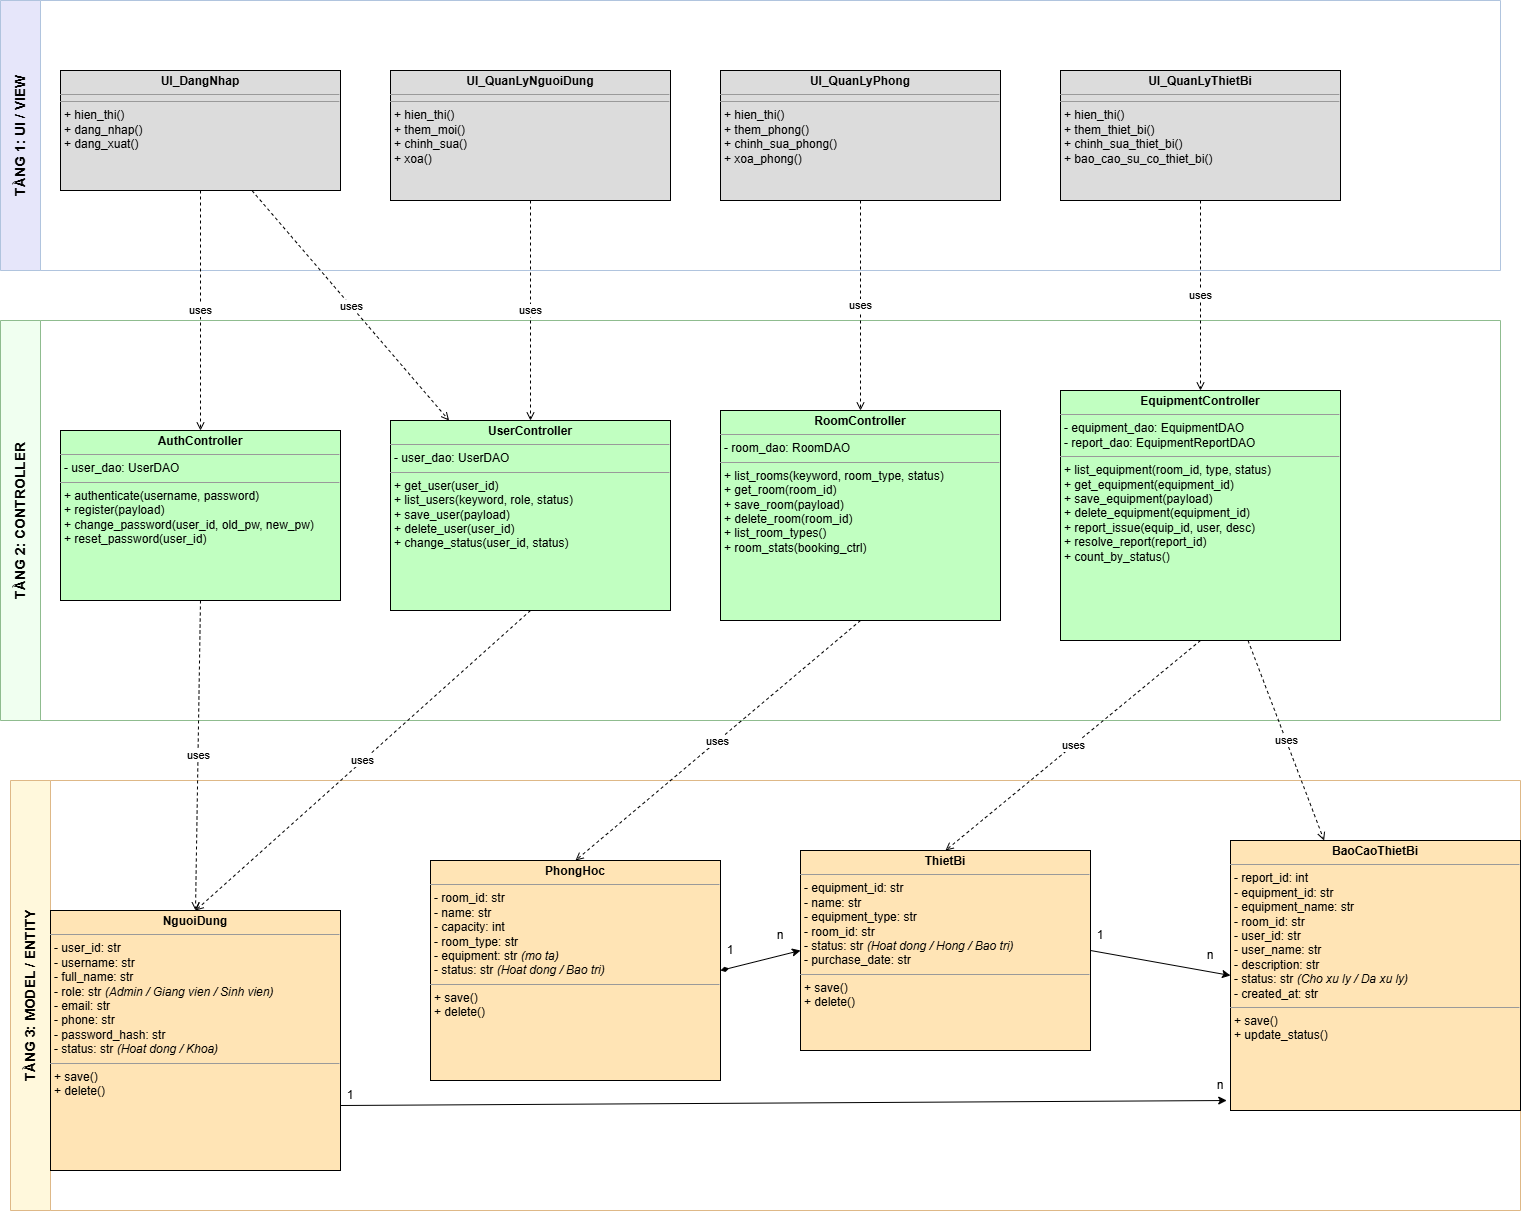

The diagram above was exported from draw.io. Its source (the exported page's mxGraphModel, read from the mxfile embedded in the PNG):
<mxGraphModel dx="2558" dy="1613" grid="1" gridSize="10" guides="1" tooltips="1" connect="1" arrows="1" fold="1" page="1" pageScale="1" pageWidth="850" pageHeight="1100" math="0" shadow="0">
  <root>
    <mxCell id="0" />
    <mxCell id="1" parent="0" />
    <mxCell id="BUqS4y7PDFt-cJlssAz0-1" parent="1" style="swimlane;horizontal=0;whiteSpace=wrap;html=1;fillColor=#E6E6FA;strokeColor=#B0C4DE;fontStyle=1;startSize=40;fontSize=14;" value="TẦNG 1: UI / VIEW" vertex="1">
      <mxGeometry height="270" width="1500" x="30" y="50" as="geometry" />
    </mxCell>
    <mxCell id="BUqS4y7PDFt-cJlssAz0-2" parent="BUqS4y7PDFt-cJlssAz0-1" style="verticalAlign=top;align=left;overflow=fill;fontSize=12;fontFamily=Helvetica;html=1;whiteSpace=wrap;fillColor=#DCDCDC;" value="&lt;p style='margin:0px;margin-top:4px;text-align:center;'&gt;&lt;b&gt;UI_DangNhap&lt;/b&gt;&lt;/p&gt;&lt;hr size='1'/&gt;&lt;hr size='1'/&gt;&lt;p style='margin:0px;margin-left:4px;'&gt;+ hien_thi()&lt;br&gt;+ dang_nhap()&lt;br&gt;+ dang_xuat()&lt;/p&gt;" vertex="1">
      <mxGeometry height="120" width="280" x="60" y="70" as="geometry" />
    </mxCell>
    <mxCell id="BUqS4y7PDFt-cJlssAz0-3" parent="BUqS4y7PDFt-cJlssAz0-1" style="verticalAlign=top;align=left;overflow=fill;fontSize=12;fontFamily=Helvetica;html=1;whiteSpace=wrap;fillColor=#DCDCDC;" value="&lt;p style='margin:0px;margin-top:4px;text-align:center;'&gt;&lt;b&gt;UI_QuanLyNguoiDung&lt;/b&gt;&lt;/p&gt;&lt;hr size='1'/&gt;&lt;hr size='1'/&gt;&lt;p style='margin:0px;margin-left:4px;'&gt;+ hien_thi()&lt;br&gt;+ them_moi()&lt;br&gt;+ chinh_sua()&lt;br&gt;+ xoa()&lt;/p&gt;" vertex="1">
      <mxGeometry height="130" width="280" x="390" y="70" as="geometry" />
    </mxCell>
    <mxCell id="BUqS4y7PDFt-cJlssAz0-4" parent="BUqS4y7PDFt-cJlssAz0-1" style="verticalAlign=top;align=left;overflow=fill;fontSize=12;fontFamily=Helvetica;html=1;whiteSpace=wrap;fillColor=#DCDCDC;" value="&lt;p style='margin:0px;margin-top:4px;text-align:center;'&gt;&lt;b&gt;UI_QuanLyPhong&lt;/b&gt;&lt;/p&gt;&lt;hr size='1'/&gt;&lt;hr size='1'/&gt;&lt;p style='margin:0px;margin-left:4px;'&gt;+ hien_thi()&lt;br&gt;+ them_phong()&lt;br&gt;+ chinh_sua_phong()&lt;br&gt;+ xoa_phong()&lt;/p&gt;" vertex="1">
      <mxGeometry height="130" width="280" x="720" y="70" as="geometry" />
    </mxCell>
    <mxCell id="BUqS4y7PDFt-cJlssAz0-5" parent="BUqS4y7PDFt-cJlssAz0-1" style="verticalAlign=top;align=left;overflow=fill;fontSize=12;fontFamily=Helvetica;html=1;whiteSpace=wrap;fillColor=#DCDCDC;" value="&lt;p style='margin:0px;margin-top:4px;text-align:center;'&gt;&lt;b&gt;UI_QuanLyThietBi&lt;/b&gt;&lt;/p&gt;&lt;hr size='1'/&gt;&lt;hr size='1'/&gt;&lt;p style='margin:0px;margin-left:4px;'&gt;+ hien_thi()&lt;br&gt;+ them_thiet_bi()&lt;br&gt;+ chinh_sua_thiet_bi()&lt;br&gt;+ bao_cao_su_co_thiet_bi()&lt;/p&gt;" vertex="1">
      <mxGeometry height="130" width="280" x="1060" y="70" as="geometry" />
    </mxCell>
    <mxCell id="BUqS4y7PDFt-cJlssAz0-6" parent="1" style="swimlane;horizontal=0;whiteSpace=wrap;html=1;fillColor=#F0FFF0;strokeColor=#8FBC8F;fontStyle=1;startSize=40;fontSize=14;" value="TẦNG 2: CONTROLLER" vertex="1">
      <mxGeometry height="400" width="1500" x="30" y="370" as="geometry" />
    </mxCell>
    <mxCell id="BUqS4y7PDFt-cJlssAz0-7" parent="BUqS4y7PDFt-cJlssAz0-6" style="verticalAlign=top;align=left;overflow=fill;fontSize=12;fontFamily=Helvetica;html=1;whiteSpace=wrap;fillColor=#C1FFC1;" value="&lt;p style='margin:0px;margin-top:4px;text-align:center;'&gt;&lt;b&gt;AuthController&lt;/b&gt;&lt;/p&gt;&lt;hr size='1'/&gt;&lt;p style='margin:0px;margin-left:4px;'&gt;- user_dao: UserDAO&lt;/p&gt;&lt;hr size='1'/&gt;&lt;p style='margin:0px;margin-left:4px;'&gt;+ authenticate(username, password)&lt;br&gt;+ register(payload)&lt;br&gt;+ change_password(user_id, old_pw, new_pw)&lt;br&gt;+ reset_password(user_id)&lt;/p&gt;" vertex="1">
      <mxGeometry height="170" width="280" x="60" y="110" as="geometry" />
    </mxCell>
    <mxCell id="BUqS4y7PDFt-cJlssAz0-8" parent="BUqS4y7PDFt-cJlssAz0-6" style="verticalAlign=top;align=left;overflow=fill;fontSize=12;fontFamily=Helvetica;html=1;whiteSpace=wrap;fillColor=#C1FFC1;" value="&lt;p style='margin:0px;margin-top:4px;text-align:center;'&gt;&lt;b&gt;UserController&lt;/b&gt;&lt;/p&gt;&lt;hr size='1'/&gt;&lt;p style='margin:0px;margin-left:4px;'&gt;- user_dao: UserDAO&lt;/p&gt;&lt;hr size='1'/&gt;&lt;p style='margin:0px;margin-left:4px;'&gt;+ get_user(user_id)&lt;br&gt;+ list_users(keyword, role, status)&lt;br&gt;+ save_user(payload)&lt;br&gt;+ delete_user(user_id)&lt;br&gt;+ change_status(user_id, status)&lt;/p&gt;" vertex="1">
      <mxGeometry height="190" width="280" x="390" y="100" as="geometry" />
    </mxCell>
    <mxCell id="BUqS4y7PDFt-cJlssAz0-9" parent="BUqS4y7PDFt-cJlssAz0-6" style="verticalAlign=top;align=left;overflow=fill;fontSize=12;fontFamily=Helvetica;html=1;whiteSpace=wrap;fillColor=#C1FFC1;" value="&lt;p style='margin:0px;margin-top:4px;text-align:center;'&gt;&lt;b&gt;RoomController&lt;/b&gt;&lt;/p&gt;&lt;hr size='1'/&gt;&lt;p style='margin:0px;margin-left:4px;'&gt;- room_dao: RoomDAO&lt;/p&gt;&lt;hr size='1'/&gt;&lt;p style='margin:0px;margin-left:4px;'&gt;+ list_rooms(keyword, room_type, status)&lt;br&gt;+ get_room(room_id)&lt;br&gt;+ save_room(payload)&lt;br&gt;+ delete_room(room_id)&lt;br&gt;+ list_room_types()&lt;br&gt;+ room_stats(booking_ctrl)&lt;/p&gt;" vertex="1">
      <mxGeometry height="210" width="280" x="720" y="90" as="geometry" />
    </mxCell>
    <mxCell id="BUqS4y7PDFt-cJlssAz0-10" parent="BUqS4y7PDFt-cJlssAz0-6" style="verticalAlign=top;align=left;overflow=fill;fontSize=12;fontFamily=Helvetica;html=1;whiteSpace=wrap;fillColor=#C1FFC1;" value="&lt;p style='margin:0px;margin-top:4px;text-align:center;'&gt;&lt;b&gt;EquipmentController&lt;/b&gt;&lt;/p&gt;&lt;hr size='1'/&gt;&lt;p style='margin:0px;margin-left:4px;'&gt;- equipment_dao: EquipmentDAO&lt;br&gt;- report_dao: EquipmentReportDAO&lt;/p&gt;&lt;hr size='1'/&gt;&lt;p style='margin:0px;margin-left:4px;'&gt;+ list_equipment(room_id, type, status)&lt;br&gt;+ get_equipment(equipment_id)&lt;br&gt;+ save_equipment(payload)&lt;br&gt;+ delete_equipment(equipment_id)&lt;br&gt;+ report_issue(equip_id, user, desc)&lt;br&gt;+ resolve_report(report_id)&lt;br&gt;+ count_by_status()&lt;/p&gt;" vertex="1">
      <mxGeometry height="250" width="280" x="1060" y="70" as="geometry" />
    </mxCell>
    <mxCell id="BUqS4y7PDFt-cJlssAz0-11" parent="1" style="swimlane;horizontal=0;whiteSpace=wrap;html=1;fillColor=#FFF8DC;strokeColor=#DEB887;fontStyle=1;startSize=40;fontSize=14;" value="TẦNG 3: MODEL / ENTITY" vertex="1">
      <mxGeometry height="430" width="1510" x="40" y="830" as="geometry" />
    </mxCell>
    <mxCell id="BUqS4y7PDFt-cJlssAz0-12" parent="BUqS4y7PDFt-cJlssAz0-11" style="verticalAlign=top;align=left;overflow=fill;fontSize=12;fontFamily=Helvetica;html=1;whiteSpace=wrap;fillColor=#FFE4B5;" value="&lt;p style='margin:0px;margin-top:4px;text-align:center;'&gt;&lt;b&gt;NguoiDung&lt;/b&gt;&lt;/p&gt;&lt;hr size='1'/&gt;&lt;p style='margin:0px;margin-left:4px;'&gt;- user_id: str&lt;br&gt;- username: str&lt;br&gt;- full_name: str&lt;br&gt;- role: str  &lt;i&gt;(Admin / Giang vien / Sinh vien)&lt;/i&gt;&lt;br&gt;- email: str&lt;br&gt;- phone: str&lt;br&gt;- password_hash: str&lt;br&gt;- status: str  &lt;i&gt;(Hoat dong / Khoa)&lt;/i&gt;&lt;/p&gt;&lt;hr size='1'/&gt;&lt;p style='margin:0px;margin-left:4px;'&gt;+ save()&lt;br&gt;+ delete()&lt;/p&gt;" vertex="1">
      <mxGeometry height="260" width="290" x="40" y="130" as="geometry" />
    </mxCell>
    <mxCell id="BUqS4y7PDFt-cJlssAz0-13" parent="BUqS4y7PDFt-cJlssAz0-11" style="verticalAlign=top;align=left;overflow=fill;fontSize=12;fontFamily=Helvetica;html=1;whiteSpace=wrap;fillColor=#FFE4B5;" value="&lt;p style='margin:0px;margin-top:4px;text-align:center;'&gt;&lt;b&gt;PhongHoc&lt;/b&gt;&lt;/p&gt;&lt;hr size='1'/&gt;&lt;p style='margin:0px;margin-left:4px;'&gt;- room_id: str&lt;br&gt;- name: str&lt;br&gt;- capacity: int&lt;br&gt;- room_type: str&lt;br&gt;- equipment: str  &lt;i&gt;(mo ta)&lt;/i&gt;&lt;br&gt;- status: str  &lt;i&gt;(Hoat dong / Bao tri)&lt;/i&gt;&lt;/p&gt;&lt;hr size='1'/&gt;&lt;p style='margin:0px;margin-left:4px;'&gt;+ save()&lt;br&gt;+ delete()&lt;/p&gt;" vertex="1">
      <mxGeometry height="220" width="290" x="420" y="80" as="geometry" />
    </mxCell>
    <mxCell id="BUqS4y7PDFt-cJlssAz0-14" parent="BUqS4y7PDFt-cJlssAz0-11" style="verticalAlign=top;align=left;overflow=fill;fontSize=12;fontFamily=Helvetica;html=1;whiteSpace=wrap;fillColor=#FFE4B5;" value="&lt;p style='margin:0px;margin-top:4px;text-align:center;'&gt;&lt;b&gt;ThietBi&lt;/b&gt;&lt;/p&gt;&lt;hr size='1'/&gt;&lt;p style='margin:0px;margin-left:4px;'&gt;- equipment_id: str&lt;br&gt;- name: str&lt;br&gt;- equipment_type: str&lt;br&gt;- room_id: str&lt;br&gt;- status: str  &lt;i&gt;(Hoat dong / Hong / Bao tri)&lt;/i&gt;&lt;br&gt;- purchase_date: str&lt;/p&gt;&lt;hr size='1'/&gt;&lt;p style='margin:0px;margin-left:4px;'&gt;+ save()&lt;br&gt;+ delete()&lt;/p&gt;" vertex="1">
      <mxGeometry height="200" width="290" x="790" y="70" as="geometry" />
    </mxCell>
    <mxCell id="BUqS4y7PDFt-cJlssAz0-15" parent="BUqS4y7PDFt-cJlssAz0-11" style="verticalAlign=top;align=left;overflow=fill;fontSize=12;fontFamily=Helvetica;html=1;whiteSpace=wrap;fillColor=#FFE4B5;" value="&lt;p style='margin:0px;margin-top:4px;text-align:center;'&gt;&lt;b&gt;BaoCaoThietBi&lt;/b&gt;&lt;/p&gt;&lt;hr size='1'/&gt;&lt;p style='margin:0px;margin-left:4px;'&gt;- report_id: int&lt;br&gt;- equipment_id: str&lt;br&gt;- equipment_name: str&lt;br&gt;- room_id: str&lt;br&gt;- user_id: str&lt;br&gt;- user_name: str&lt;br&gt;- description: str&lt;br&gt;- status: str  &lt;i&gt;(Cho xu ly / Da xu ly)&lt;/i&gt;&lt;br&gt;- created_at: str&lt;/p&gt;&lt;hr size='1'/&gt;&lt;p style='margin:0px;margin-left:4px;'&gt;+ save()&lt;br&gt;+ update_status()&lt;/p&gt;" vertex="1">
      <mxGeometry height="270" width="290" x="1220" y="60" as="geometry" />
    </mxCell>
    <mxCell id="BUqS4y7PDFt-cJlssAz0-16" edge="1" parent="BUqS4y7PDFt-cJlssAz0-11" source="BUqS4y7PDFt-cJlssAz0-12" style="endArrow=classic;html=1;exitX=1;exitY=0.75;exitDx=0;exitDy=0;entryX=-0.013;entryY=0.963;entryDx=0;entryDy=0;entryPerimeter=0;" target="BUqS4y7PDFt-cJlssAz0-15" value="">
      <mxGeometry relative="1" as="geometry">
        <mxPoint x="280" y="410" as="sourcePoint" />
        <mxPoint x="1145" y="410" as="targetPoint" />
      </mxGeometry>
    </mxCell>
    <mxCell id="BUqS4y7PDFt-cJlssAz0-17" parent="BUqS4y7PDFt-cJlssAz0-11" style="text;html=1;whiteSpace=wrap;strokeColor=none;fillColor=none;align=center;verticalAlign=middle;rounded=0;" value="n" vertex="1">
      <mxGeometry height="30" width="60" x="1170" y="160" as="geometry" />
    </mxCell>
    <mxCell id="BUqS4y7PDFt-cJlssAz0-18" parent="BUqS4y7PDFt-cJlssAz0-11" style="text;html=1;whiteSpace=wrap;strokeColor=none;fillColor=none;align=center;verticalAlign=middle;rounded=0;" value="1" vertex="1">
      <mxGeometry height="30" width="60" x="690" y="155" as="geometry" />
    </mxCell>
    <mxCell id="BUqS4y7PDFt-cJlssAz0-19" edge="1" parent="1" source="BUqS4y7PDFt-cJlssAz0-2" style="endArrow=open;endFill=0;html=1;dashed=1;exitX=0.5;exitY=1;exitDx=0;exitDy=0;entryX=0.5;entryY=0;entryDx=0;entryDy=0;" target="BUqS4y7PDFt-cJlssAz0-7" value="uses">
      <mxGeometry relative="1" as="geometry" />
    </mxCell>
    <mxCell id="BUqS4y7PDFt-cJlssAz0-20" edge="1" parent="1" source="BUqS4y7PDFt-cJlssAz0-3" style="endArrow=open;endFill=0;html=1;dashed=1;exitX=0.5;exitY=1;exitDx=0;exitDy=0;entryX=0.5;entryY=0;entryDx=0;entryDy=0;" target="BUqS4y7PDFt-cJlssAz0-8" value="uses">
      <mxGeometry relative="1" as="geometry" />
    </mxCell>
    <mxCell id="BUqS4y7PDFt-cJlssAz0-21" edge="1" parent="1" source="BUqS4y7PDFt-cJlssAz0-4" style="endArrow=open;endFill=0;html=1;dashed=1;exitX=0.5;exitY=1;exitDx=0;exitDy=0;entryX=0.5;entryY=0;entryDx=0;entryDy=0;" target="BUqS4y7PDFt-cJlssAz0-9" value="uses">
      <mxGeometry relative="1" as="geometry" />
    </mxCell>
    <mxCell id="BUqS4y7PDFt-cJlssAz0-22" edge="1" parent="1" source="BUqS4y7PDFt-cJlssAz0-5" style="endArrow=open;endFill=0;html=1;dashed=1;exitX=0.5;exitY=1;exitDx=0;exitDy=0;entryX=0.5;entryY=0;entryDx=0;entryDy=0;" target="BUqS4y7PDFt-cJlssAz0-10" value="uses">
      <mxGeometry relative="1" as="geometry" />
    </mxCell>
    <mxCell id="BUqS4y7PDFt-cJlssAz0-23" edge="1" parent="1" source="BUqS4y7PDFt-cJlssAz0-2" style="endArrow=open;endFill=0;html=1;dashed=1;" target="BUqS4y7PDFt-cJlssAz0-8" value="uses">
      <mxGeometry relative="1" as="geometry" />
    </mxCell>
    <mxCell id="BUqS4y7PDFt-cJlssAz0-24" edge="1" parent="1" source="BUqS4y7PDFt-cJlssAz0-7" style="endArrow=open;endFill=0;html=1;dashed=1;exitX=0.5;exitY=1;exitDx=0;exitDy=0;entryX=0.5;entryY=0;entryDx=0;entryDy=0;" target="BUqS4y7PDFt-cJlssAz0-12" value="uses">
      <mxGeometry relative="1" as="geometry" />
    </mxCell>
    <mxCell id="BUqS4y7PDFt-cJlssAz0-25" edge="1" parent="1" source="BUqS4y7PDFt-cJlssAz0-8" style="endArrow=open;endFill=0;html=1;dashed=1;exitX=0.5;exitY=1;exitDx=0;exitDy=0;entryX=0.5;entryY=0;entryDx=0;entryDy=0;" target="BUqS4y7PDFt-cJlssAz0-12" value="uses">
      <mxGeometry relative="1" as="geometry" />
    </mxCell>
    <mxCell id="BUqS4y7PDFt-cJlssAz0-26" edge="1" parent="1" source="BUqS4y7PDFt-cJlssAz0-9" style="endArrow=open;endFill=0;html=1;dashed=1;exitX=0.5;exitY=1;exitDx=0;exitDy=0;entryX=0.5;entryY=0;entryDx=0;entryDy=0;" target="BUqS4y7PDFt-cJlssAz0-13" value="uses">
      <mxGeometry relative="1" as="geometry" />
    </mxCell>
    <mxCell id="BUqS4y7PDFt-cJlssAz0-27" edge="1" parent="1" source="BUqS4y7PDFt-cJlssAz0-10" style="endArrow=open;endFill=0;html=1;dashed=1;exitX=0.5;exitY=1;exitDx=0;exitDy=0;entryX=0.5;entryY=0;entryDx=0;entryDy=0;" target="BUqS4y7PDFt-cJlssAz0-14" value="uses">
      <mxGeometry relative="1" as="geometry" />
    </mxCell>
    <mxCell id="BUqS4y7PDFt-cJlssAz0-28" edge="1" parent="1" source="BUqS4y7PDFt-cJlssAz0-10" style="endArrow=open;endFill=0;html=1;dashed=1;" target="BUqS4y7PDFt-cJlssAz0-15" value="uses">
      <mxGeometry relative="1" as="geometry" />
    </mxCell>
    <mxCell id="BUqS4y7PDFt-cJlssAz0-29" edge="1" parent="1" source="BUqS4y7PDFt-cJlssAz0-13" style="endArrow=classic;html=1;startArrow=diamondThin;startFill=1;exitX=1;exitY=0.5;exitDx=0;exitDy=0;entryX=0;entryY=0.5;entryDx=0;entryDy=0;" target="BUqS4y7PDFt-cJlssAz0-14" value="">
      <mxGeometry relative="1" as="geometry" />
    </mxCell>
    <mxCell id="BUqS4y7PDFt-cJlssAz0-30" edge="1" parent="1" source="BUqS4y7PDFt-cJlssAz0-14" style="endArrow=classic;html=1;exitX=1;exitY=0.5;exitDx=0;exitDy=0;entryX=0;entryY=0.5;entryDx=0;entryDy=0;" target="BUqS4y7PDFt-cJlssAz0-15" value="">
      <mxGeometry relative="1" as="geometry" />
    </mxCell>
    <mxCell id="BUqS4y7PDFt-cJlssAz0-31" parent="1" style="text;html=1;whiteSpace=wrap;strokeColor=none;fillColor=none;align=center;verticalAlign=middle;rounded=0;" value="1" vertex="1">
      <mxGeometry height="30" width="60" x="350" y="1130" as="geometry" />
    </mxCell>
    <mxCell id="BUqS4y7PDFt-cJlssAz0-32" parent="1" style="text;html=1;whiteSpace=wrap;strokeColor=none;fillColor=none;align=center;verticalAlign=middle;rounded=0;" value="n" vertex="1">
      <mxGeometry height="30" width="60" x="1220" y="1120" as="geometry" />
    </mxCell>
    <mxCell id="BUqS4y7PDFt-cJlssAz0-33" parent="1" style="text;html=1;whiteSpace=wrap;strokeColor=none;fillColor=none;align=center;verticalAlign=middle;rounded=0;" value="1" vertex="1">
      <mxGeometry height="30" width="60" x="1100" y="970" as="geometry" />
    </mxCell>
    <mxCell id="BUqS4y7PDFt-cJlssAz0-34" parent="1" style="text;html=1;whiteSpace=wrap;strokeColor=none;fillColor=none;align=center;verticalAlign=middle;rounded=0;" value="n" vertex="1">
      <mxGeometry height="30" width="60" x="780" y="970" as="geometry" />
    </mxCell>
  </root>
</mxGraphModel>